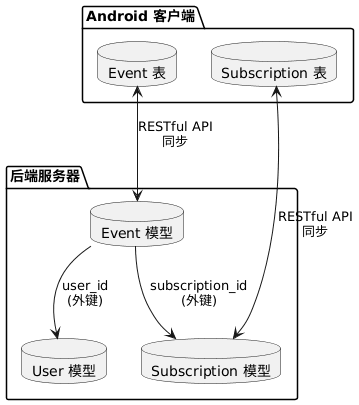

The diagram above was rendered by PlantUML. Its source (embedded in the PNG):
@startuml
package "Android 客户端" {
    database "Event 表" as AndroidEvent
    database "Subscription 表" as AndroidSub
}

package "后端服务器" {
    database "Event 模型" as BackendEvent
    database "Subscription 模型" as BackendSub
    database "User 模型" as BackendUser
}

AndroidEvent <--> BackendEvent : "RESTful API\n同步"
AndroidSub <--> BackendSub : "RESTful API\n同步"

BackendEvent --> BackendSub : "subscription_id\n(外键)"
BackendEvent --> BackendUser : "user_id\n(外键)"
@enduml